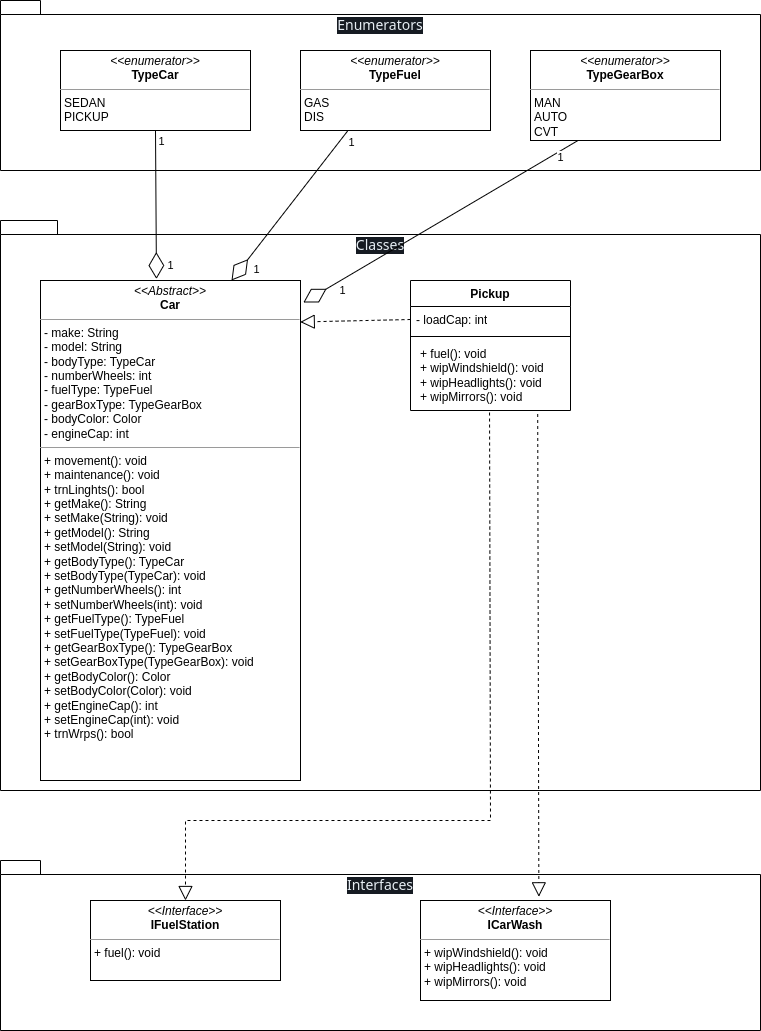

The diagram above was exported from draw.io. Its source (the exported page's mxGraphModel, read from the mxfile embedded in the PNG):
<mxGraphModel dx="2219" dy="2222" grid="1" gridSize="10" guides="1" tooltips="1" connect="1" arrows="1" fold="1" page="1" pageScale="1" pageWidth="827" pageHeight="1169" math="0" shadow="0">
  <root>
    <mxCell id="WIyWlLk6GJQsqaUBKTNV-0" />
    <mxCell id="WIyWlLk6GJQsqaUBKTNV-1" parent="WIyWlLk6GJQsqaUBKTNV-0" />
    <mxCell id="nZI3kdxu_vs6exP-gsNy-16" value="&lt;h3 style=&quot;box-sizing: border-box; margin: 0px; font-size: 14px; font-weight: var(--base-text-weight-normal, 400); color: rgb(230, 237, 243); font-family: -apple-system, BlinkMacSystemFont, &amp;quot;Segoe UI&amp;quot;, &amp;quot;Noto Sans&amp;quot;, Helvetica, Arial, sans-serif, &amp;quot;Apple Color Emoji&amp;quot;, &amp;quot;Segoe UI Emoji&amp;quot;; text-align: left; background-color: rgb(22, 27, 34);&quot;&gt;&lt;div style=&quot;box-sizing: border-box; display: inline-block; max-width: 100%; overflow: hidden; text-overflow: ellipsis; vertical-align: top;&quot; aria-label=&quot;Enumerators&quot; title=&quot;Enumerators&quot; class=&quot;react-directory-truncate&quot;&gt;&lt;a style=&quot;box-sizing: border-box; background-color: transparent; text-decoration-line: none; color: var(--fgColor-default, var(--color-fg-default)) !important;&quot; href=&quot;https://github.com/Golikov-Andrey/Arch3812/tree/main/CarApp/JAVA/CarApp/src/Enumerators&quot; class=&quot;Link--primary&quot; aria-describedby=&quot;item-type-Enumerators&quot;&gt;Enumerators&lt;/a&gt;&lt;/div&gt;&lt;/h3&gt;" style="shape=folder;fontStyle=1;spacingTop=10;tabWidth=40;tabHeight=14;tabPosition=left;html=1;whiteSpace=wrap;verticalAlign=top;" parent="WIyWlLk6GJQsqaUBKTNV-1" vertex="1">
      <mxGeometry x="50" y="-20" width="760" height="170" as="geometry" />
    </mxCell>
    <mxCell id="nZI3kdxu_vs6exP-gsNy-15" value="&lt;h3 style=&quot;box-sizing: border-box; margin: 0px; font-size: 14px; font-weight: var(--base-text-weight-normal, 400); color: rgb(230, 237, 243); font-family: -apple-system, BlinkMacSystemFont, &amp;quot;Segoe UI&amp;quot;, &amp;quot;Noto Sans&amp;quot;, Helvetica, Arial, sans-serif, &amp;quot;Apple Color Emoji&amp;quot;, &amp;quot;Segoe UI Emoji&amp;quot;; text-align: left; background-color: rgb(22, 27, 34);&quot;&gt;&lt;div style=&quot;box-sizing: border-box; display: inline-block; max-width: 100%; overflow: hidden; text-overflow: ellipsis; vertical-align: top;&quot; aria-label=&quot;Interfaces&quot; title=&quot;Interfaces&quot; class=&quot;react-directory-truncate&quot;&gt;&lt;a style=&quot;box-sizing: border-box; background-color: transparent; text-decoration-line: none; color: var(--fgColor-default, var(--color-fg-default)) !important;&quot; href=&quot;https://github.com/Golikov-Andrey/Arch3812/tree/main/CarApp/JAVA/CarApp/src/Interfaces&quot; class=&quot;Link--primary&quot; aria-describedby=&quot;item-type-Interfaces&quot;&gt;Interfaces&lt;/a&gt;&lt;/div&gt;&lt;/h3&gt;" style="shape=folder;fontStyle=1;spacingTop=10;tabWidth=40;tabHeight=14;tabPosition=left;html=1;whiteSpace=wrap;verticalAlign=top;" parent="WIyWlLk6GJQsqaUBKTNV-1" vertex="1">
      <mxGeometry x="50" y="840" width="760" height="170" as="geometry" />
    </mxCell>
    <mxCell id="nZI3kdxu_vs6exP-gsNy-1" value="&lt;p style=&quot;margin:0px;margin-top:4px;text-align:center;&quot;&gt;&lt;i&gt;&amp;lt;&amp;lt;Interface&amp;gt;&amp;gt;&lt;/i&gt;&lt;br&gt;&lt;b&gt;IFuelStation&lt;/b&gt;&lt;br&gt;&lt;/p&gt;&lt;hr size=&quot;1&quot;&gt;&lt;p style=&quot;margin:0px;margin-left:4px;&quot;&gt;&lt;/p&gt;&lt;p style=&quot;margin:0px;margin-left:4px;&quot;&gt;+ fuel(): void&lt;br&gt;&lt;br&gt;&lt;/p&gt;" style="verticalAlign=top;align=left;overflow=fill;fontSize=12;fontFamily=Helvetica;html=1;whiteSpace=wrap;" parent="WIyWlLk6GJQsqaUBKTNV-1" vertex="1">
      <mxGeometry x="140" y="880" width="190" height="80" as="geometry" />
    </mxCell>
    <mxCell id="nZI3kdxu_vs6exP-gsNy-2" value="&lt;p style=&quot;margin:0px;margin-top:4px;text-align:center;&quot;&gt;&lt;i&gt;&amp;lt;&amp;lt;Interface&amp;gt;&amp;gt;&lt;/i&gt;&lt;br&gt;&lt;b&gt;ICarWash&lt;/b&gt;&lt;br&gt;&lt;/p&gt;&lt;hr size=&quot;1&quot;&gt;&lt;p style=&quot;margin:0px;margin-left:4px;&quot;&gt;&lt;span style=&quot;background-color: initial;&quot;&gt;+ wipWindshield(): void&lt;/span&gt;&lt;br&gt;&lt;/p&gt;&lt;p style=&quot;margin:0px;margin-left:4px;&quot;&gt;+ wipHeadlights(): void&lt;/p&gt;&lt;p style=&quot;margin:0px;margin-left:4px;&quot;&gt;+ wipMirrors(): void&lt;br&gt;&lt;/p&gt;" style="verticalAlign=top;align=left;overflow=fill;fontSize=12;fontFamily=Helvetica;html=1;whiteSpace=wrap;" parent="WIyWlLk6GJQsqaUBKTNV-1" vertex="1">
      <mxGeometry x="470" y="880" width="190" height="100" as="geometry" />
    </mxCell>
    <mxCell id="nZI3kdxu_vs6exP-gsNy-12" value="&lt;p style=&quot;margin:0px;margin-top:4px;text-align:center;&quot;&gt;&lt;i&gt;&amp;lt;&amp;lt;enumerator&amp;gt;&amp;gt;&lt;/i&gt;&lt;br&gt;&lt;b&gt;TypeCar&lt;/b&gt;&lt;br&gt;&lt;/p&gt;&lt;hr size=&quot;1&quot;&gt;&lt;p style=&quot;margin:0px;margin-left:4px;&quot;&gt;SEDAN&lt;/p&gt;&lt;p style=&quot;margin:0px;margin-left:4px;&quot;&gt;&lt;/p&gt;&lt;p style=&quot;margin:0px;margin-left:4px;&quot;&gt;PICKUP&lt;/p&gt;" style="verticalAlign=top;align=left;overflow=fill;fontSize=12;fontFamily=Helvetica;html=1;whiteSpace=wrap;" parent="WIyWlLk6GJQsqaUBKTNV-1" vertex="1">
      <mxGeometry x="110" y="30" width="190" height="80" as="geometry" />
    </mxCell>
    <mxCell id="nZI3kdxu_vs6exP-gsNy-13" value="&lt;p style=&quot;margin:0px;margin-top:4px;text-align:center;&quot;&gt;&lt;i&gt;&amp;lt;&amp;lt;enumerator&amp;gt;&amp;gt;&lt;/i&gt;&lt;br&gt;&lt;b&gt;TypeFuel&lt;/b&gt;&lt;br&gt;&lt;/p&gt;&lt;hr size=&quot;1&quot;&gt;&lt;p style=&quot;margin:0px;margin-left:4px;&quot;&gt;GAS&lt;/p&gt;&lt;p style=&quot;margin:0px;margin-left:4px;&quot;&gt;&lt;/p&gt;&lt;p style=&quot;margin:0px;margin-left:4px;&quot;&gt;DIS&lt;/p&gt;" style="verticalAlign=top;align=left;overflow=fill;fontSize=12;fontFamily=Helvetica;html=1;whiteSpace=wrap;" parent="WIyWlLk6GJQsqaUBKTNV-1" vertex="1">
      <mxGeometry x="350" y="30" width="190" height="80" as="geometry" />
    </mxCell>
    <mxCell id="nZI3kdxu_vs6exP-gsNy-14" value="&lt;p style=&quot;margin:0px;margin-top:4px;text-align:center;&quot;&gt;&lt;i&gt;&amp;lt;&amp;lt;enumerator&amp;gt;&amp;gt;&lt;/i&gt;&lt;br&gt;&lt;b&gt;TypeGearBox&lt;/b&gt;&lt;br&gt;&lt;/p&gt;&lt;hr size=&quot;1&quot;&gt;&lt;p style=&quot;margin:0px;margin-left:4px;&quot;&gt;MAN&lt;/p&gt;&lt;p style=&quot;margin:0px;margin-left:4px;&quot;&gt;&lt;/p&gt;&lt;p style=&quot;margin:0px;margin-left:4px;&quot;&gt;AUTO&lt;/p&gt;&lt;p style=&quot;margin:0px;margin-left:4px;&quot;&gt;CVT&lt;/p&gt;" style="verticalAlign=top;align=left;overflow=fill;fontSize=12;fontFamily=Helvetica;html=1;whiteSpace=wrap;" parent="WIyWlLk6GJQsqaUBKTNV-1" vertex="1">
      <mxGeometry x="580" y="30" width="190" height="90" as="geometry" />
    </mxCell>
    <mxCell id="nZI3kdxu_vs6exP-gsNy-17" value="&lt;h3 style=&quot;box-sizing: border-box; margin: 0px; font-size: 14px; font-weight: var(--base-text-weight-normal, 400); color: rgb(230, 237, 243); font-family: -apple-system, BlinkMacSystemFont, &amp;quot;Segoe UI&amp;quot;, &amp;quot;Noto Sans&amp;quot;, Helvetica, Arial, sans-serif, &amp;quot;Apple Color Emoji&amp;quot;, &amp;quot;Segoe UI Emoji&amp;quot;; text-align: left; background-color: rgb(22, 27, 34);&quot;&gt;&lt;div style=&quot;box-sizing: border-box; display: inline-block; max-width: 100%; overflow: hidden; text-overflow: ellipsis; vertical-align: top;&quot; aria-label=&quot;Classes&quot; title=&quot;Classes&quot; class=&quot;react-directory-truncate&quot;&gt;&lt;a style=&quot;box-sizing: border-box; background-color: transparent; text-decoration-line: none; color: var(--fgColor-default, var(--color-fg-default)) !important;&quot; href=&quot;https://github.com/Golikov-Andrey/Arch3812/tree/main/CarApp/JAVA/CarApp/src/Classes&quot; class=&quot;Link--primary&quot; aria-describedby=&quot;item-type-Classes&quot;&gt;Classes&lt;/a&gt;&lt;/div&gt;&lt;/h3&gt;" style="shape=folder;fontStyle=1;spacingTop=10;tabWidth=40;tabHeight=14;tabPosition=left;html=1;whiteSpace=wrap;verticalAlign=top;" parent="WIyWlLk6GJQsqaUBKTNV-1" vertex="1">
      <mxGeometry x="50" y="200" width="760" height="570" as="geometry" />
    </mxCell>
    <mxCell id="nZI3kdxu_vs6exP-gsNy-26" value="&lt;p style=&quot;margin:0px;margin-top:4px;text-align:center;&quot;&gt;&lt;i&gt;&amp;lt;&amp;lt;Abstract&amp;gt;&amp;gt;&lt;/i&gt;&lt;br&gt;&lt;b&gt;Car&lt;/b&gt;&lt;/p&gt;&lt;hr size=&quot;1&quot;&gt;&lt;p style=&quot;margin:0px;margin-left:4px;&quot;&gt;- make: String&lt;br&gt;- model: String&lt;/p&gt;&lt;p style=&quot;margin:0px;margin-left:4px;&quot;&gt;- bodyType: TypeCar&lt;br&gt;&lt;/p&gt;&lt;p style=&quot;margin:0px;margin-left:4px;&quot;&gt;- numberWheels: int&lt;br&gt;&lt;/p&gt;&lt;p style=&quot;margin:0px;margin-left:4px;&quot;&gt;- fuelType: TypeFuel&lt;br&gt;&lt;/p&gt;&lt;p style=&quot;margin:0px;margin-left:4px;&quot;&gt;- gearBoxType: TypeGearBox&lt;br&gt;&lt;/p&gt;&lt;p style=&quot;margin:0px;margin-left:4px;&quot;&gt;- bodyColor: Color&lt;br&gt;&lt;/p&gt;&lt;p style=&quot;margin:0px;margin-left:4px;&quot;&gt;- engineCap: int&lt;/p&gt;&lt;hr size=&quot;1&quot;&gt;&lt;p style=&quot;margin:0px;margin-left:4px;&quot;&gt;+ movement(): void&lt;br&gt;+ maintenance(): void&lt;/p&gt;&lt;p style=&quot;margin:0px;margin-left:4px;&quot;&gt;+ trnLinghts(): bool&lt;br&gt;&lt;/p&gt;&lt;p style=&quot;margin:0px;margin-left:4px;&quot;&gt;+ getMake(): String&lt;br&gt;&lt;/p&gt;&lt;p style=&quot;margin:0px;margin-left:4px;&quot;&gt;+ setMake(String): void&lt;br&gt;&lt;/p&gt;&lt;p style=&quot;margin:0px;margin-left:4px;&quot;&gt;+ getModel(): String&lt;br&gt;&lt;/p&gt;&lt;p style=&quot;margin:0px;margin-left:4px;&quot;&gt;+ setModel(String): void&lt;br&gt;&lt;/p&gt;&lt;p style=&quot;margin: 0px 0px 0px 4px;&quot;&gt;+ getBodyType(): TypeCar&lt;br&gt;&lt;/p&gt;&lt;p style=&quot;margin: 0px 0px 0px 4px;&quot;&gt;+ setBodyType(TypeCar): void&lt;/p&gt;&lt;p style=&quot;margin: 0px 0px 0px 4px;&quot;&gt;+ getNumberWheels(): int&lt;br&gt;&lt;/p&gt;&lt;p style=&quot;margin: 0px 0px 0px 4px;&quot;&gt;+ setNumberWheels(int): void&lt;br&gt;&lt;/p&gt;&lt;p style=&quot;margin: 0px 0px 0px 4px;&quot;&gt;+ getFuelType(): TypeFuel&lt;br&gt;&lt;/p&gt;&lt;p style=&quot;margin: 0px 0px 0px 4px;&quot;&gt;+ setFuelType(TypeFuel): void&lt;/p&gt;&lt;p style=&quot;margin: 0px 0px 0px 4px;&quot;&gt;+ getGearBoxType(): TypeGearBox&lt;/p&gt;&lt;p style=&quot;margin: 0px 0px 0px 4px;&quot;&gt;&lt;span style=&quot;background-color: initial;&quot;&gt;+ setGearBoxType(TypeGearBox): void&lt;/span&gt;&lt;/p&gt;&lt;p style=&quot;margin: 0px 0px 0px 4px;&quot;&gt;+ getBodyColor(): Color&lt;/p&gt;&lt;p style=&quot;margin: 0px 0px 0px 4px;&quot;&gt;+ setBodyColor(Color): void&lt;/p&gt;&lt;p style=&quot;margin: 0px 0px 0px 4px;&quot;&gt;+ getEngineCap(): int&lt;/p&gt;&lt;p style=&quot;margin: 0px 0px 0px 4px;&quot;&gt;+ setEngineCap(int): void&lt;/p&gt;&lt;p style=&quot;margin: 0px 0px 0px 4px;&quot;&gt;+ trnWrps(): bool&lt;br&gt;&lt;/p&gt;" style="verticalAlign=top;align=left;overflow=fill;fontSize=12;fontFamily=Helvetica;html=1;whiteSpace=wrap;direction=east;" parent="WIyWlLk6GJQsqaUBKTNV-1" vertex="1">
      <mxGeometry x="90" y="260" width="260" height="500" as="geometry" />
    </mxCell>
    <mxCell id="cwYMNXhXoyiuuPeL1_-M-2" value="Pickup" style="swimlane;fontStyle=1;align=center;verticalAlign=top;childLayout=stackLayout;horizontal=1;startSize=26;horizontalStack=0;resizeParent=1;resizeParentMax=0;resizeLast=0;collapsible=1;marginBottom=0;whiteSpace=wrap;html=1;" vertex="1" parent="WIyWlLk6GJQsqaUBKTNV-1">
      <mxGeometry x="460" y="260" width="160" height="130" as="geometry" />
    </mxCell>
    <mxCell id="cwYMNXhXoyiuuPeL1_-M-3" value="- loadCap: int" style="text;strokeColor=none;fillColor=none;align=left;verticalAlign=top;spacingLeft=4;spacingRight=4;overflow=hidden;rotatable=0;points=[[0,0.5],[1,0.5]];portConstraint=eastwest;whiteSpace=wrap;html=1;" vertex="1" parent="cwYMNXhXoyiuuPeL1_-M-2">
      <mxGeometry y="26" width="160" height="26" as="geometry" />
    </mxCell>
    <mxCell id="cwYMNXhXoyiuuPeL1_-M-4" value="" style="line;strokeWidth=1;fillColor=none;align=left;verticalAlign=middle;spacingTop=-1;spacingLeft=3;spacingRight=3;rotatable=0;labelPosition=right;points=[];portConstraint=eastwest;strokeColor=inherit;" vertex="1" parent="cwYMNXhXoyiuuPeL1_-M-2">
      <mxGeometry y="52" width="160" height="8" as="geometry" />
    </mxCell>
    <mxCell id="cwYMNXhXoyiuuPeL1_-M-5" value="&lt;p style=&quot;margin: 0px 0px 0px 4px;&quot;&gt;+ fuel(): void&lt;br&gt;&lt;/p&gt;&lt;p style=&quot;margin: 0px 0px 0px 4px;&quot;&gt;+ wipWindshield(): void&lt;br&gt;&lt;/p&gt;&lt;p style=&quot;margin: 0px 0px 0px 4px;&quot;&gt;+ wipHeadlights(): void&lt;/p&gt;&lt;p style=&quot;margin: 0px 0px 0px 4px;&quot;&gt;+ wipMirrors(): void&lt;/p&gt;" style="text;strokeColor=none;fillColor=none;align=left;verticalAlign=top;spacingLeft=4;spacingRight=4;overflow=hidden;rotatable=0;points=[[0,0.5],[1,0.5]];portConstraint=eastwest;whiteSpace=wrap;html=1;" vertex="1" parent="cwYMNXhXoyiuuPeL1_-M-2">
      <mxGeometry y="60" width="160" height="70" as="geometry" />
    </mxCell>
    <mxCell id="cwYMNXhXoyiuuPeL1_-M-6" value="" style="endArrow=block;dashed=1;endFill=0;endSize=12;html=1;rounded=0;entryX=0.999;entryY=0.083;entryDx=0;entryDy=0;entryPerimeter=0;exitX=0;exitY=0.5;exitDx=0;exitDy=0;" edge="1" parent="WIyWlLk6GJQsqaUBKTNV-1" source="cwYMNXhXoyiuuPeL1_-M-3" target="nZI3kdxu_vs6exP-gsNy-26">
      <mxGeometry width="160" relative="1" as="geometry">
        <mxPoint x="380" y="410" as="sourcePoint" />
        <mxPoint x="540" y="410" as="targetPoint" />
      </mxGeometry>
    </mxCell>
    <mxCell id="cwYMNXhXoyiuuPeL1_-M-7" value="" style="endArrow=block;dashed=1;endFill=0;endSize=12;html=1;rounded=0;exitX=0.494;exitY=1.029;exitDx=0;exitDy=0;exitPerimeter=0;entryX=0.5;entryY=0;entryDx=0;entryDy=0;" edge="1" parent="WIyWlLk6GJQsqaUBKTNV-1" source="cwYMNXhXoyiuuPeL1_-M-5" target="nZI3kdxu_vs6exP-gsNy-1">
      <mxGeometry width="160" relative="1" as="geometry">
        <mxPoint x="540" y="410" as="sourcePoint" />
        <mxPoint x="700" y="410" as="targetPoint" />
        <Array as="points">
          <mxPoint x="540" y="800" />
          <mxPoint x="235" y="800" />
        </Array>
      </mxGeometry>
    </mxCell>
    <mxCell id="cwYMNXhXoyiuuPeL1_-M-8" value="" style="endArrow=block;dashed=1;endFill=0;endSize=12;html=1;rounded=0;exitX=0.795;exitY=1.05;exitDx=0;exitDy=0;exitPerimeter=0;entryX=0.623;entryY=-0.037;entryDx=0;entryDy=0;entryPerimeter=0;" edge="1" parent="WIyWlLk6GJQsqaUBKTNV-1" source="cwYMNXhXoyiuuPeL1_-M-5" target="nZI3kdxu_vs6exP-gsNy-2">
      <mxGeometry width="160" relative="1" as="geometry">
        <mxPoint x="590.0000000000001" y="350.55399999999946" as="sourcePoint" />
        <mxPoint x="592.9499999999999" y="905.9999999999998" as="targetPoint" />
      </mxGeometry>
    </mxCell>
    <mxCell id="cwYMNXhXoyiuuPeL1_-M-10" value="" style="endArrow=diamondThin;endFill=0;endSize=24;html=1;rounded=0;exitX=0.5;exitY=1;exitDx=0;exitDy=0;entryX=0.446;entryY=-0.003;entryDx=0;entryDy=0;entryPerimeter=0;" edge="1" parent="WIyWlLk6GJQsqaUBKTNV-1" source="nZI3kdxu_vs6exP-gsNy-12" target="nZI3kdxu_vs6exP-gsNy-26">
      <mxGeometry width="160" relative="1" as="geometry">
        <mxPoint x="110" y="180" as="sourcePoint" />
        <mxPoint x="270" y="180" as="targetPoint" />
      </mxGeometry>
    </mxCell>
    <mxCell id="cwYMNXhXoyiuuPeL1_-M-11" value="1" style="edgeLabel;html=1;align=center;verticalAlign=middle;resizable=0;points=[];" vertex="1" connectable="0" parent="cwYMNXhXoyiuuPeL1_-M-10">
      <mxGeometry x="0.8097" y="4" relative="1" as="geometry">
        <mxPoint x="10" as="offset" />
      </mxGeometry>
    </mxCell>
    <mxCell id="cwYMNXhXoyiuuPeL1_-M-12" value="1" style="edgeLabel;html=1;align=center;verticalAlign=middle;resizable=0;points=[];" vertex="1" connectable="0" parent="cwYMNXhXoyiuuPeL1_-M-10">
      <mxGeometry x="-0.1937" y="1" relative="1" as="geometry">
        <mxPoint x="4" y="-50" as="offset" />
      </mxGeometry>
    </mxCell>
    <mxCell id="cwYMNXhXoyiuuPeL1_-M-13" value="" style="endArrow=diamondThin;endFill=0;endSize=24;html=1;rounded=0;exitX=0.25;exitY=1;exitDx=0;exitDy=0;entryX=0.446;entryY=-0.003;entryDx=0;entryDy=0;entryPerimeter=0;" edge="1" parent="WIyWlLk6GJQsqaUBKTNV-1" source="nZI3kdxu_vs6exP-gsNy-13">
      <mxGeometry width="160" relative="1" as="geometry">
        <mxPoint x="280" y="112" as="sourcePoint" />
        <mxPoint x="281" y="260" as="targetPoint" />
      </mxGeometry>
    </mxCell>
    <mxCell id="cwYMNXhXoyiuuPeL1_-M-14" value="1" style="edgeLabel;html=1;align=center;verticalAlign=middle;resizable=0;points=[];" vertex="1" connectable="0" parent="cwYMNXhXoyiuuPeL1_-M-13">
      <mxGeometry x="0.8097" y="4" relative="1" as="geometry">
        <mxPoint x="10" as="offset" />
      </mxGeometry>
    </mxCell>
    <mxCell id="cwYMNXhXoyiuuPeL1_-M-15" value="1" style="edgeLabel;html=1;align=center;verticalAlign=middle;resizable=0;points=[];" vertex="1" connectable="0" parent="cwYMNXhXoyiuuPeL1_-M-13">
      <mxGeometry x="-0.1937" y="1" relative="1" as="geometry">
        <mxPoint x="49" y="-50" as="offset" />
      </mxGeometry>
    </mxCell>
    <mxCell id="cwYMNXhXoyiuuPeL1_-M-16" value="" style="endArrow=diamondThin;endFill=0;endSize=24;html=1;rounded=0;exitX=0.25;exitY=1;exitDx=0;exitDy=0;entryX=1.011;entryY=0.044;entryDx=0;entryDy=0;entryPerimeter=0;" edge="1" parent="WIyWlLk6GJQsqaUBKTNV-1" source="nZI3kdxu_vs6exP-gsNy-14" target="nZI3kdxu_vs6exP-gsNy-26">
      <mxGeometry width="160" relative="1" as="geometry">
        <mxPoint x="447" y="110" as="sourcePoint" />
        <mxPoint x="330" y="260" as="targetPoint" />
      </mxGeometry>
    </mxCell>
    <mxCell id="cwYMNXhXoyiuuPeL1_-M-17" value="1" style="edgeLabel;html=1;align=center;verticalAlign=middle;resizable=0;points=[];" vertex="1" connectable="0" parent="cwYMNXhXoyiuuPeL1_-M-16">
      <mxGeometry x="0.8097" y="4" relative="1" as="geometry">
        <mxPoint x="10" as="offset" />
      </mxGeometry>
    </mxCell>
    <mxCell id="cwYMNXhXoyiuuPeL1_-M-18" value="1" style="edgeLabel;html=1;align=center;verticalAlign=middle;resizable=0;points=[];" vertex="1" connectable="0" parent="cwYMNXhXoyiuuPeL1_-M-16">
      <mxGeometry x="-0.1937" y="1" relative="1" as="geometry">
        <mxPoint x="92" y="-50" as="offset" />
      </mxGeometry>
    </mxCell>
  </root>
</mxGraphModel>